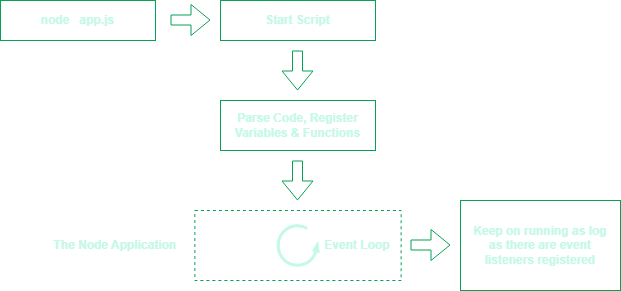

The diagram above was exported from draw.io. Its source (the exported page's mxGraphModel, read from the mxfile embedded in the PNG):
<mxGraphModel dx="949" dy="571" grid="0" gridSize="10" guides="1" tooltips="1" connect="1" arrows="1" fold="1" page="1" pageScale="1" pageWidth="850" pageHeight="1100" background="none" math="0" shadow="0">
  <root>
    <mxCell id="0" />
    <mxCell id="1" parent="0" />
    <mxCell id="3" value="Start Script" style="rounded=0;whiteSpace=wrap;html=1;strokeColor=#06A254;strokeWidth=1;fontColor=#c4f8e9;fontStyle=1;fillStyle=solid;" parent="1" vertex="1">
      <mxGeometry x="310" y="30" width="155" height="40" as="geometry" />
    </mxCell>
    <mxCell id="4" value="" style="shape=flexArrow;endArrow=classic;html=1;strokeColor=#06A254;" parent="1" edge="1">
      <mxGeometry width="50" height="50" relative="1" as="geometry">
        <mxPoint x="387" y="80" as="sourcePoint" />
        <mxPoint x="387" y="120" as="targetPoint" />
      </mxGeometry>
    </mxCell>
    <mxCell id="5" value="Parse Code, Register Variables &amp;amp; Functions" style="rounded=0;whiteSpace=wrap;html=1;strokeColor=#06A254;strokeWidth=1;fontColor=#c4f8e9;fontStyle=1;fillStyle=solid;" parent="1" vertex="1">
      <mxGeometry x="310" y="130" width="155" height="50" as="geometry" />
    </mxCell>
    <mxCell id="6" value="node&amp;nbsp; &amp;nbsp;app.js" style="rounded=0;whiteSpace=wrap;html=1;strokeColor=#06A254;strokeWidth=1;fontColor=#c4f8e9;fontStyle=1;fillStyle=solid;" parent="1" vertex="1">
      <mxGeometry x="90" y="30" width="155" height="40" as="geometry" />
    </mxCell>
    <mxCell id="7" value="" style="shape=flexArrow;endArrow=classic;html=1;strokeColor=#06A254;" parent="1" edge="1">
      <mxGeometry width="50" height="50" relative="1" as="geometry">
        <mxPoint x="260" y="49.5" as="sourcePoint" />
        <mxPoint x="300" y="49.5" as="targetPoint" />
      </mxGeometry>
    </mxCell>
    <mxCell id="9" value="" style="shape=flexArrow;endArrow=classic;html=1;strokeColor=#06A254;" parent="1" edge="1">
      <mxGeometry width="50" height="50" relative="1" as="geometry">
        <mxPoint x="387" y="190" as="sourcePoint" />
        <mxPoint x="387" y="230" as="targetPoint" />
      </mxGeometry>
    </mxCell>
    <mxCell id="10" value="&amp;nbsp; &amp;nbsp; &amp;nbsp; &amp;nbsp; &amp;nbsp; &amp;nbsp; &amp;nbsp; &amp;nbsp; &amp;nbsp; &amp;nbsp; &amp;nbsp; &amp;nbsp; &amp;nbsp; &amp;nbsp; &amp;nbsp; &amp;nbsp; &amp;nbsp; &amp;nbsp; Event Loop" style="rounded=0;whiteSpace=wrap;html=1;strokeColor=#06A254;strokeWidth=1;fontColor=#c4f8e9;fontStyle=1;fillStyle=solid;dashed=1;" parent="1" vertex="1">
      <mxGeometry x="284.38" y="240" width="206.25" height="70" as="geometry" />
    </mxCell>
    <mxCell id="11" value="" style="verticalLabelPosition=bottom;html=1;verticalAlign=top;strokeWidth=3;shape=mxgraph.lean_mapping.physical_pull;pointerEvents=1;strokeColor=#C4F8E9;" parent="1" vertex="1">
      <mxGeometry x="367.5" y="255" width="40" height="40" as="geometry" />
    </mxCell>
    <mxCell id="14" value="" style="shape=flexArrow;endArrow=classic;html=1;strokeColor=#06A254;" parent="1" edge="1">
      <mxGeometry width="50" height="50" relative="1" as="geometry">
        <mxPoint x="500" y="274.5" as="sourcePoint" />
        <mxPoint x="540" y="274.5" as="targetPoint" />
      </mxGeometry>
    </mxCell>
    <mxCell id="15" value="Keep on running as log as there are event listeners registered" style="rounded=0;whiteSpace=wrap;html=1;strokeColor=#06A254;strokeWidth=1;fontColor=#c4f8e9;fontStyle=1;fillStyle=solid;spacingLeft=8;spacingRight=8;" parent="1" vertex="1">
      <mxGeometry x="550" y="230" width="160" height="90" as="geometry" />
    </mxCell>
    <mxCell id="16" value="The Node Application" style="rounded=0;whiteSpace=wrap;html=1;strokeColor=none;strokeWidth=1;fontColor=#c4f8e9;fontStyle=1;fillStyle=solid;fillColor=none;" parent="1" vertex="1">
      <mxGeometry x="130" y="240" width="150" height="70" as="geometry" />
    </mxCell>
  </root>
</mxGraphModel>